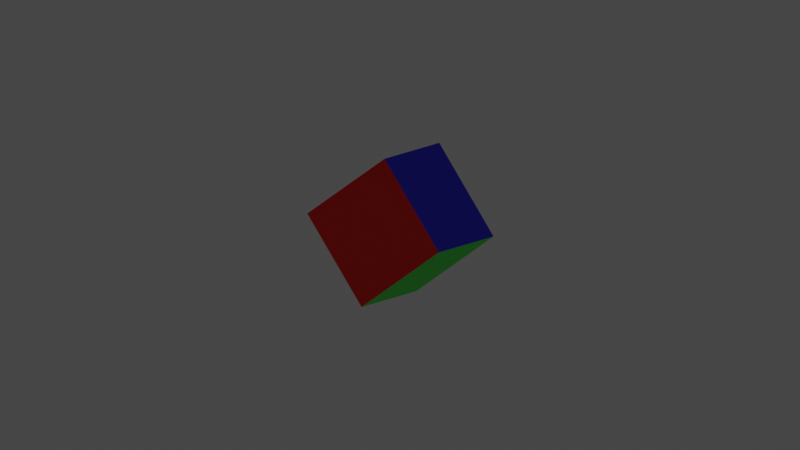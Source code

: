 # Source: test_cube.blend  (saved by Blender 3.6.11; exported with 4.5.12 LTS)
import bpy
from mathutils import Matrix  # noqa: F401  (used for matrix-valued properties, if any)

bpy.ops.wm.read_factory_settings(use_empty=True)
scene = bpy.context.scene
scene.name = 'Scene'

# ---- collections
col_collection = bpy.data.collections.new('Collection'); scene.collection.children.link(col_collection)

# ---- materials (node trees are filled in below, after node groups)
mat_material = bpy.data.materials.new('Material')
mat_material.alpha_threshold = 0.0
mat_material.use_transparent_shadow = False
mat_material.roughness = 0.5
mat_material.line_color = (0.0, 0.0, 0.0, 1.0)
mat_lightgreen = bpy.data.materials.new('LightGreen')
mat_lightgreen.use_transparent_shadow = False
mat_darkgreen = bpy.data.materials.new('DarkGreen')
mat_darkgreen.use_transparent_shadow = False
mat_lightred = bpy.data.materials.new('LightRed')
mat_lightred.use_transparent_shadow = False
mat_darkred = bpy.data.materials.new('DarkRed')
mat_darkred.use_transparent_shadow = False
mat_lightblue = bpy.data.materials.new('LightBlue')
mat_lightblue.use_transparent_shadow = False
mat_darkblue = bpy.data.materials.new('DarkBlue')
mat_darkblue.use_transparent_shadow = False

# ---- material node trees
mat_material.use_nodes = True; mat_material.node_tree.nodes.clear()
_N = mat_material.node_tree.nodes; _L = mat_material.node_tree.links
n0 = _N.new('ShaderNodeOutputMaterial'); n0.name = 'Material Output'; n0.location = (300, 300)
n1 = _N.new('ShaderNodeBsdfPrincipled'); n1.name = 'Principled BSDF'; n1.location = (10, 300)
n1.distribution = 'GGX'
n1.subsurface_method = 'RANDOM_WALK_SKIN'
n1.inputs[3].default_value = 1.45
n1.inputs[27].default_value = (0.0, 0.0, 0.0, 1.0)
n1.inputs[28].default_value = 1.0
_L.new(n1.outputs[0], n0.inputs[0])
n0.is_active_output = True
mat_lightgreen.use_nodes = True; mat_lightgreen.node_tree.nodes.clear()
_N = mat_lightgreen.node_tree.nodes; _L = mat_lightgreen.node_tree.links
n0 = _N.new('ShaderNodeBsdfPrincipled'); n0.name = 'Principled BSDF'; n0.location = (10, 300)
n0.distribution = 'GGX'
n0.subsurface_method = 'RANDOM_WALK_SKIN'
n0.inputs[0].default_value = (0.0, 1.0, 0.0, 1.0)
n0.inputs[3].default_value = 1.45
n0.inputs[27].default_value = (0.0, 0.0, 0.0, 1.0)
n0.inputs[28].default_value = 1.0
n1 = _N.new('ShaderNodeOutputMaterial'); n1.name = 'Material Output'; n1.location = (300, 300)
_L.new(n0.outputs[0], n1.inputs[0])
n1.is_active_output = True
mat_darkgreen.use_nodes = True; mat_darkgreen.node_tree.nodes.clear()
_N = mat_darkgreen.node_tree.nodes; _L = mat_darkgreen.node_tree.links
n0 = _N.new('ShaderNodeBsdfPrincipled'); n0.name = 'Principled BSDF'; n0.location = (10, 300)
n0.distribution = 'GGX'
n0.subsurface_method = 'RANDOM_WALK_SKIN'
n0.inputs[0].default_value = (0.003394, 0.08714, 0.0, 1.0)
n0.inputs[3].default_value = 1.45
n0.inputs[27].default_value = (0.0, 0.0, 0.0, 1.0)
n0.inputs[28].default_value = 1.0
n1 = _N.new('ShaderNodeOutputMaterial'); n1.name = 'Material Output'; n1.location = (300, 300)
_L.new(n0.outputs[0], n1.inputs[0])
n1.is_active_output = True
mat_lightred.use_nodes = True; mat_lightred.node_tree.nodes.clear()
_N = mat_lightred.node_tree.nodes; _L = mat_lightred.node_tree.links
n0 = _N.new('ShaderNodeBsdfPrincipled'); n0.name = 'Principled BSDF'; n0.location = (10, 300)
n0.distribution = 'GGX'
n0.subsurface_method = 'RANDOM_WALK_SKIN'
n0.inputs[0].default_value = (1.0, 0.001395, 0.0, 1.0)
n0.inputs[3].default_value = 1.45
n0.inputs[27].default_value = (0.0, 0.0, 0.0, 1.0)
n0.inputs[28].default_value = 1.0
n1 = _N.new('ShaderNodeOutputMaterial'); n1.name = 'Material Output'; n1.location = (300, 300)
_L.new(n0.outputs[0], n1.inputs[0])
n1.is_active_output = True
mat_darkred.use_nodes = True; mat_darkred.node_tree.nodes.clear()
_N = mat_darkred.node_tree.nodes; _L = mat_darkred.node_tree.links
n0 = _N.new('ShaderNodeBsdfPrincipled'); n0.name = 'Principled BSDF'; n0.location = (10, 300)
n0.distribution = 'GGX'
n0.subsurface_method = 'RANDOM_WALK_SKIN'
n0.inputs[0].default_value = (0.5, 0.0, 0.008021, 1.0)
n0.inputs[3].default_value = 1.45
n0.inputs[27].default_value = (0.0, 0.0, 0.0, 1.0)
n0.inputs[28].default_value = 1.0
n1 = _N.new('ShaderNodeOutputMaterial'); n1.name = 'Material Output'; n1.location = (300, 300)
_L.new(n0.outputs[0], n1.inputs[0])
n1.is_active_output = True
mat_lightblue.use_nodes = True; mat_lightblue.node_tree.nodes.clear()
_N = mat_lightblue.node_tree.nodes; _L = mat_lightblue.node_tree.links
n0 = _N.new('ShaderNodeBsdfPrincipled'); n0.name = 'Principled BSDF'; n0.location = (10, 300)
n0.distribution = 'GGX'
n0.subsurface_method = 'RANDOM_WALK_SKIN'
n0.inputs[0].default_value = (0.01288, 0.0, 1.0, 1.0)
n0.inputs[3].default_value = 1.45
n0.inputs[27].default_value = (0.0, 0.0, 0.0, 1.0)
n0.inputs[28].default_value = 1.0
n1 = _N.new('ShaderNodeOutputMaterial'); n1.name = 'Material Output'; n1.location = (300, 300)
_L.new(n0.outputs[0], n1.inputs[0])
n1.is_active_output = True
mat_darkblue.use_nodes = True; mat_darkblue.node_tree.nodes.clear()
_N = mat_darkblue.node_tree.nodes; _L = mat_darkblue.node_tree.links
n0 = _N.new('ShaderNodeBsdfPrincipled'); n0.name = 'Principled BSDF'; n0.location = (10, 300)
n0.distribution = 'GGX'
n0.subsurface_method = 'RANDOM_WALK_SKIN'
n0.inputs[0].default_value = (0.0, 0.0, 0.5, 1.0)
n0.inputs[3].default_value = 1.45
n0.inputs[27].default_value = (0.0, 0.0, 0.0, 1.0)
n0.inputs[28].default_value = 1.0
n1 = _N.new('ShaderNodeOutputMaterial'); n1.name = 'Material Output'; n1.location = (300, 300)
_L.new(n0.outputs[0], n1.inputs[0])
n1.is_active_output = True

# ---- world
world_world = bpy.data.worlds.new('World'); scene.world = world_world
world_world.use_nodes = True; world_world.node_tree.nodes.clear()
_N = world_world.node_tree.nodes; _L = world_world.node_tree.links
n0 = _N.new('ShaderNodeOutputWorld'); n0.name = 'World Output'; n0.location = (300, 300)
n1 = _N.new('ShaderNodeBackground'); n1.name = 'Background'; n1.location = (10, 300)
n1.inputs[0].default_value = (0.05088, 0.05088, 0.05088, 1.0)
_L.new(n1.outputs[0], n0.inputs[0])
n0.is_active_output = True
world_world.color = (0.05088, 0.05088, 0.05088)
world_world.use_sun_shadow = False
world_world.sun_shadow_jitter_overblur = 0.0

# ---- cameras
cam_camera = bpy.data.cameras.new('Camera')
cam_camera.type = 'ORTHO'
cam_camera.clip_end = 100.0
cam_camera.ortho_scale = 7.314

# ---- meshes
me_cube = bpy.data.meshes.new('Cube')
me_cube.from_pydata([(1.0, 1.0, 1.0), (1.0, 1.0, -1.0), (0.9821, -1.004, 1.0), (0.9821, -1.004, -1.0), (-1.0, 1.0, 1.0), (-1.0, 1.0, -1.0), (-1.018, -1.004, 1.0), (-1.018, -1.004, -1.0)], [], [(0, 4, 6, 2), (3, 2, 6, 7), (7, 6, 4, 5), (5, 1, 3, 7), (1, 0, 2, 3), (5, 4, 0, 1)])
me_cube.polygons.foreach_set('material_index', [5, 2, 4, 6, 3, 1])
_uv = me_cube.uv_layers.new(name='UVMap')
_uv.uv.foreach_set('vector', [0.625, 0.5, 0.875, 0.5, 0.875, 0.75, 0.625, 0.75, 0.375, 0.75, 0.625, 0.75, 0.625, 1.0, 0.375, 1.0, 0.375, 0.0, 0.625, 0.0, 0.625, 0.25, 0.375, 0.25, 0.125, 0.5, 0.375, 0.5, 0.375, 0.75, 0.125, 0.75, 0.375, 0.5, 0.625, 0.5, 0.625, 0.75, 0.375, 0.75, 0.375, 0.25, 0.625, 0.25, 0.625, 0.5, 0.375, 0.5])
me_cube.materials.append(mat_material)
me_cube.materials.append(mat_lightgreen)
me_cube.materials.append(mat_darkgreen)
me_cube.materials.append(mat_lightred)
me_cube.materials.append(mat_darkred)
me_cube.materials.append(mat_lightblue)
me_cube.materials.append(mat_darkblue)
me_cube.use_mirror_vertex_groups = False
me_cube.update()

# ---- objects
ob_cube = bpy.data.objects.new('Cube', me_cube)
ob_camera = bpy.data.objects.new('Camera', cam_camera)

# ---- transforms, parenting, visibility, modifiers, constraints
ob_cube.location = (0.0, 0.0, 0.0)
ob_cube.rotation_mode = 'ZYX'
ob_cube.rotation_euler = (-0.7854, -0.7854, 0.7854)
ob_cube.scale = (0.5, 0.5, 0.5)
ob_cube.lock_rotations_4d = False
ob_cube.empty_display_type = 'ARROWS'
ob_cube.lineart.crease_threshold = 0.0
ob_camera.location = (0.0, 5.0, 0.0)
ob_camera.rotation_euler = (1.571, -0.0, 3.142)
ob_camera.lock_rotations_4d = False
ob_camera.empty_display_type = 'ARROWS'
ob_camera.color = (0.0, 0.0, 0.0, 0.0)
ob_camera.display_type = 'WIRE'
ob_camera.lineart.crease_threshold = 0.0

# ---- collection membership
col_collection.objects.link(ob_cube)
col_collection.objects.link(ob_camera)

# ---- scene / render settings (as saved in the file)
scene.camera = ob_camera
scene.frame_start = 1; scene.frame_end = 250; scene.frame_set(2)
scene.render.engine = 'BLENDER_EEVEE_NEXT'
scene.cycles.sampling_pattern = 'TABULATED_SOBOL'
scene.view_settings.view_transform = 'Filmic'
bpy.context.view_layer.update()

# ---- added for rendering (the .blend has no usable light): sun
light_auto_sun = bpy.data.lights.new('AutoSun', 'SUN')
light_auto_sun.energy = 3.0
light_auto_sun.angle = 0.0523599
ob_auto_sun = bpy.data.objects.new('AutoSun', light_auto_sun)
scene.collection.objects.link(ob_auto_sun)
ob_auto_sun.rotation_euler = (0.872665, 0.174533, 0.523599)
bpy.context.view_layer.update()

